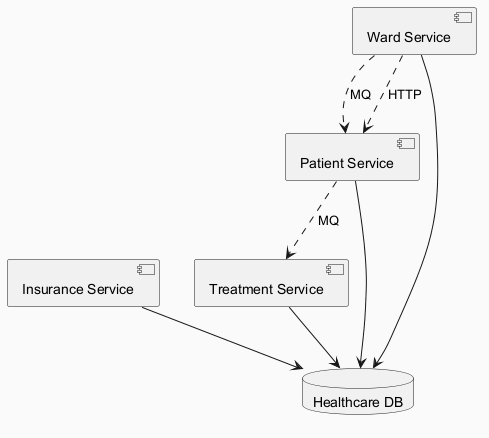

The diagram above was rendered by PlantUML. Its source (embedded in the PNG):
@startuml
skinparam backgroundColor #FAFAFA
skinparam classBackgroundColor #FFF3E0
skinparam classBorderColor #E65100
component "Insurance Service" as C_InsuranceService
component "Treatment Service" as C_TreatmentService
component "Ward Service" as C_WardService
component "Patient Service" as C_PatientService
database "Healthcare DB" as DB_healthcare
C_InsuranceService --> DB_healthcare
C_TreatmentService --> DB_healthcare
C_WardService --> DB_healthcare
C_PatientService --> DB_healthcare
C_PatientService ..> C_TreatmentService : MQ
C_WardService ..> C_PatientService : MQ
C_WardService ..> C_PatientService : HTTP
@enduml